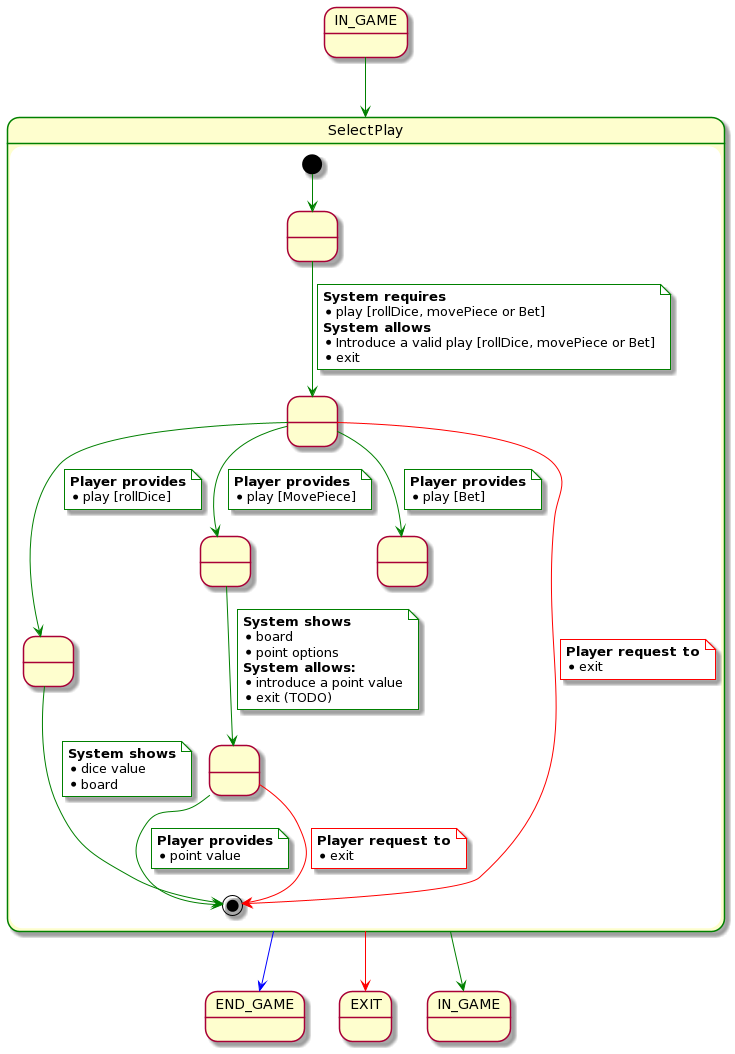

The diagram above was rendered by PlantUML. Its source (embedded in the PNG):
@startuml
state IN_GAME
state END_GAME
state EXIT
state "IN_GAME" as IN_GAME2


state SelectPlay ##green {
    state " " as 1
    state " " as 2
    state " " as 3
    state " " as 4
    state " " as 41
    state " " as 5

    [*] -[#green]-> 1
    1 -[#green]-> 2
    note on link #white
        <b>System requires</b>
        * play [rollDice, movePiece or Bet]
        <b>System allows</b>
        * Introduce a valid play [rollDice, movePiece or Bet]
        * exit
    end note

    ' rollDice
    2 -[#green]-> 3
    note on link #white
        <b>Player provides</b>
        * play [rollDice]
    end note

    3 -[#green]-> [*]
    note on link #white
        <b>System shows</b>
        * dice value
        * board
    end note


    ' movePiece
    2 -[#green]-> 4
    note on link #white
        <b>Player provides</b>
        * play [MovePiece]
    end note

    4 -[#green]-> 41
    note on link #white
        <b>System shows</b>
        * board
        * point options
        <b>System allows:</b>
        * introduce a point value
        * exit (TODO)
    end note

    41 -[#green]-> [*]
    note on link #white
        <b>Player provides</b>
        * point value
    end note

    41 -[#red]-> [*]
    note on link #white
        <b>Player request to</b>
        * exit
    end note


    'bet
    2 -[#green]-> 5
    note on link #white
        <b>Player provides</b>
        * play [Bet]
    end note

    '2 -[#blue]-> [*]
    'note on link #white
    '    <b>Player provides</b>
    '    * finish play
    'end note

    2 -[#red]-> [*]
    note on link #white
        <b>Player request to</b>
        * exit
    end note
}

IN_GAME -[#green]-> SelectPlay

SelectPlay -[#green]-> IN_GAME2
SelectPlay -[#blue]-> END_GAME
SelectPlay -[#red]-> EXIT
@enduml